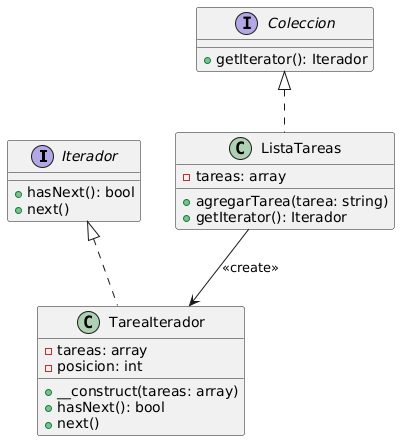

The diagram above was rendered by PlantUML. Its source (embedded in the PNG):
@startuml
interface Iterador {
    + hasNext(): bool
    + next()
}

interface Coleccion {
    + getIterator(): Iterador
}

class ListaTareas {
    - tareas: array
    + agregarTarea(tarea: string)
    + getIterator(): Iterador
}

class TareaIterador {
    - tareas: array
    - posicion: int
    + __construct(tareas: array)
    + hasNext(): bool
    + next()
}

Coleccion <|.. ListaTareas
Iterador <|.. TareaIterador
ListaTareas --> TareaIterador : <<create>>
@enduml